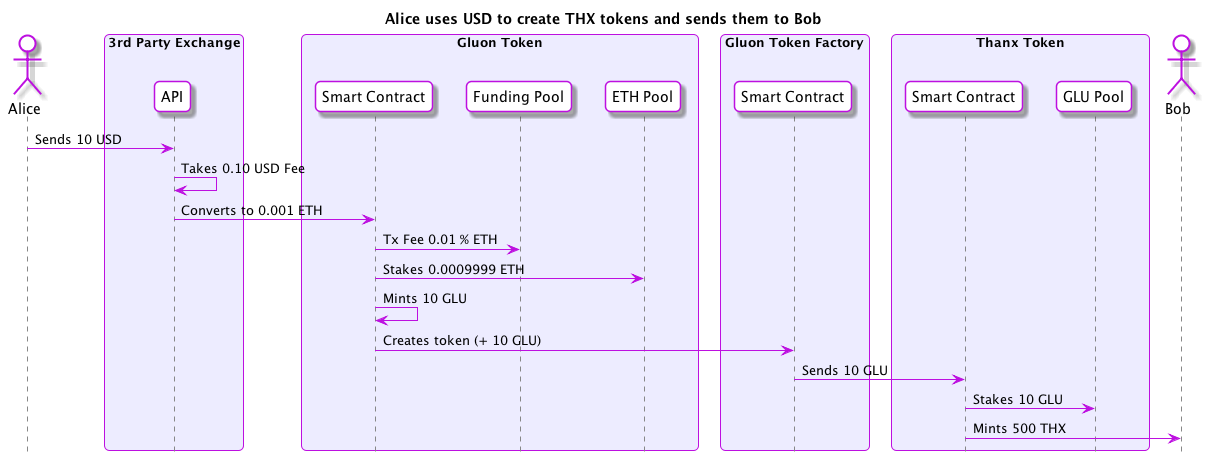

The diagram above was rendered by PlantUML. Its source (embedded in the PNG):
@startuml
skinparam roundcorner 10
skinparam BoxPadding 10
skinparam headerFontColor #BD10E0
skinparam headerFontSize 18
skinparam sequence {
  ArrowColor #BD10E0
  GroupBackgroundColor #BD10E0
  GroupBorderColor #EDECFF
  GroupHeaderFontColor #ffffff
  BoxBorderColor #BD10E0
  BoxBackgroundColor #EDECFF
  BoxPadding 10

  ParticipantBorderColor #BD10E0
  ParticipantBackgroundColor #ffffff
  ParticipantPadding 10

  ActorBorderColor #BD10E0
  ActorBackgroundColor #ffffff
  EntityBorderColor #BD10E0
  EntityBackgroundColor #ffffff
  DatabaseBorderColor #BD10E0
  DatabaseBackgroundColor #ffffff

  LifeLineBorderColor #878787
}

hide footbox
title Alice uses USD to create THX tokens and sends them to Bob 
actor Alice
box "3rd Party Exchange"
  participant "API" as Exchange
end box
box "Gluon Token"
  participant "Smart Contract" as GluonSC
  participant "Funding Pool" as FundingPool
  participant "ETH Pool" as ETHPool
end box
box "Gluon Token Factory"
  participant "Smart Contract" as GluonFactorySC
end box
box "Thanx Token"
  participant "Smart Contract" as ThanxSC
  participant "GLU Pool" as THXGLUPool
end box
actor Bob

Alice -> Exchange : Sends 10 USD
Exchange -> Exchange : Takes 0.10 USD Fee
Exchange -> GluonSC : Converts to 0.001 ETH
GluonSC -> FundingPool : Tx Fee 0.01 % ETH
GluonSC -> ETHPool : Stakes 0.0009999 ETH
GluonSC -> GluonSC : Mints 10 GLU
GluonSC -> GluonFactorySC : Creates token (+ 10 GLU)
GluonFactorySC -> ThanxSC : Sends 10 GLU

ThanxSC -> THXGLUPool : Stakes 10 GLU
ThanxSC -> Bob : Mints 500 THX

@enduml